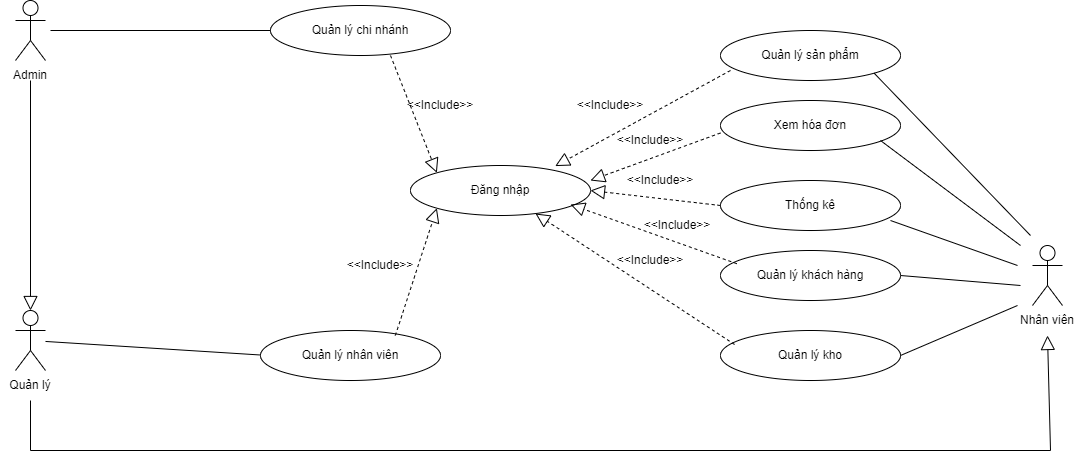

The diagram above was exported from draw.io. Its source (the exported page's mxGraphModel, read from the mxfile embedded in the PNG):
<mxGraphModel dx="1278" dy="588" grid="0" gridSize="10" guides="1" tooltips="1" connect="1" arrows="1" fold="1" page="1" pageScale="1" pageWidth="1654" pageHeight="1169" math="0" shadow="0">
  <root>
    <mxCell id="0" />
    <mxCell id="1" parent="0" />
    <mxCell id="7bWSgcxVlXug99r-DMFZ-1" value="Actor" style="shape=umlActor;verticalLabelPosition=bottom;verticalAlign=top;html=1;outlineConnect=0;labelPadding=0;noLabel=1;" parent="1" vertex="1">
      <mxGeometry x="135" y="150" width="30" height="60" as="geometry" />
    </mxCell>
    <mxCell id="7bWSgcxVlXug99r-DMFZ-2" value="Admin" style="text;html=1;strokeColor=none;fillColor=none;align=center;verticalAlign=middle;whiteSpace=wrap;rounded=0;" parent="1" vertex="1">
      <mxGeometry x="120" y="210" width="60" height="30" as="geometry" />
    </mxCell>
    <mxCell id="7bWSgcxVlXug99r-DMFZ-3" value="Actor" style="shape=umlActor;verticalLabelPosition=bottom;verticalAlign=top;html=1;outlineConnect=0;labelPadding=0;noLabel=1;" parent="1" vertex="1">
      <mxGeometry x="1152" y="395" width="30" height="60" as="geometry" />
    </mxCell>
    <mxCell id="7bWSgcxVlXug99r-DMFZ-4" value="Nhân viên" style="text;html=1;strokeColor=none;fillColor=none;align=center;verticalAlign=middle;whiteSpace=wrap;rounded=0;" parent="1" vertex="1">
      <mxGeometry x="1137" y="455" width="60" height="30" as="geometry" />
    </mxCell>
    <mxCell id="7bWSgcxVlXug99r-DMFZ-5" value="Actor" style="shape=umlActor;verticalLabelPosition=bottom;verticalAlign=top;html=1;outlineConnect=0;labelPadding=0;noLabel=1;" parent="1" vertex="1">
      <mxGeometry x="135" y="460" width="30" height="60" as="geometry" />
    </mxCell>
    <mxCell id="7bWSgcxVlXug99r-DMFZ-6" value="Quản lý" style="text;html=1;strokeColor=none;fillColor=none;align=center;verticalAlign=middle;whiteSpace=wrap;rounded=0;" parent="1" vertex="1">
      <mxGeometry x="120" y="520" width="60" height="30" as="geometry" />
    </mxCell>
    <mxCell id="7bWSgcxVlXug99r-DMFZ-7" value="Quản lý chi nhánh" style="ellipse;whiteSpace=wrap;html=1;" parent="1" vertex="1">
      <mxGeometry x="390" y="155" width="180" height="50" as="geometry" />
    </mxCell>
    <mxCell id="7bWSgcxVlXug99r-DMFZ-8" value="Quản lý sản phẩm" style="ellipse;whiteSpace=wrap;html=1;" parent="1" vertex="1">
      <mxGeometry x="840" y="180" width="180" height="50" as="geometry" />
    </mxCell>
    <mxCell id="7bWSgcxVlXug99r-DMFZ-10" value="Quản lý kho" style="ellipse;whiteSpace=wrap;html=1;" parent="1" vertex="1">
      <mxGeometry x="840" y="480" width="180" height="50" as="geometry" />
    </mxCell>
    <mxCell id="7bWSgcxVlXug99r-DMFZ-11" value="Thống kê" style="ellipse;whiteSpace=wrap;html=1;" parent="1" vertex="1">
      <mxGeometry x="840" y="330" width="180" height="50" as="geometry" />
    </mxCell>
    <mxCell id="7bWSgcxVlXug99r-DMFZ-12" value="Quản lý nhân viên" style="ellipse;whiteSpace=wrap;html=1;" parent="1" vertex="1">
      <mxGeometry x="380" y="480" width="180" height="50" as="geometry" />
    </mxCell>
    <mxCell id="7bWSgcxVlXug99r-DMFZ-16" value="Xem hóa đơn" style="ellipse;whiteSpace=wrap;html=1;" parent="1" vertex="1">
      <mxGeometry x="840" y="250" width="180" height="50" as="geometry" />
    </mxCell>
    <mxCell id="7bWSgcxVlXug99r-DMFZ-17" value="" style="endArrow=none;html=1;rounded=0;entryX=0;entryY=0.5;entryDx=0;entryDy=0;" parent="1" target="7bWSgcxVlXug99r-DMFZ-7" edge="1">
      <mxGeometry width="50" height="50" relative="1" as="geometry">
        <mxPoint x="170" y="180" as="sourcePoint" />
        <mxPoint x="690" y="360" as="targetPoint" />
      </mxGeometry>
    </mxCell>
    <mxCell id="7bWSgcxVlXug99r-DMFZ-18" value="" style="endArrow=none;html=1;rounded=0;entryX=0;entryY=0.5;entryDx=0;entryDy=0;" parent="1" source="7bWSgcxVlXug99r-DMFZ-5" edge="1">
      <mxGeometry width="50" height="50" relative="1" as="geometry">
        <mxPoint x="250" y="504.5" as="sourcePoint" />
        <mxPoint x="380" y="504.5" as="targetPoint" />
      </mxGeometry>
    </mxCell>
    <mxCell id="7bWSgcxVlXug99r-DMFZ-19" value="" style="endArrow=none;html=1;rounded=0;exitX=1;exitY=1;exitDx=0;exitDy=0;" parent="1" source="7bWSgcxVlXug99r-DMFZ-8" edge="1">
      <mxGeometry width="50" height="50" relative="1" as="geometry">
        <mxPoint x="740" y="345" as="sourcePoint" />
        <mxPoint x="1150" y="385" as="targetPoint" />
      </mxGeometry>
    </mxCell>
    <mxCell id="7bWSgcxVlXug99r-DMFZ-20" value="" style="endArrow=none;html=1;rounded=0;" parent="1" edge="1">
      <mxGeometry width="50" height="50" relative="1" as="geometry">
        <mxPoint x="1000" y="290" as="sourcePoint" />
        <mxPoint x="1140" y="395" as="targetPoint" />
      </mxGeometry>
    </mxCell>
    <mxCell id="7bWSgcxVlXug99r-DMFZ-21" value="" style="endArrow=none;html=1;rounded=0;" parent="1" edge="1">
      <mxGeometry width="50" height="50" relative="1" as="geometry">
        <mxPoint x="1010" y="370" as="sourcePoint" />
        <mxPoint x="1137" y="415" as="targetPoint" />
      </mxGeometry>
    </mxCell>
    <mxCell id="7bWSgcxVlXug99r-DMFZ-22" value="" style="endArrow=none;html=1;rounded=0;exitX=1;exitY=0.5;exitDx=0;exitDy=0;startArrow=none;" parent="1" source="7bWSgcxVlXug99r-DMFZ-9" edge="1">
      <mxGeometry width="50" height="50" relative="1" as="geometry">
        <mxPoint x="949.9996103067897" y="435.6676695296638" as="sourcePoint" />
        <mxPoint x="1140" y="435" as="targetPoint" />
      </mxGeometry>
    </mxCell>
    <mxCell id="7bWSgcxVlXug99r-DMFZ-23" value="" style="endArrow=none;html=1;rounded=0;exitX=1;exitY=1;exitDx=0;exitDy=0;entryX=0;entryY=0;entryDx=0;entryDy=0;" parent="1" target="7bWSgcxVlXug99r-DMFZ-4" edge="1">
      <mxGeometry width="50" height="50" relative="1" as="geometry">
        <mxPoint x="1019.9996103067897" y="504.99766952966377" as="sourcePoint" />
        <mxPoint x="1230" y="573.66" as="targetPoint" />
      </mxGeometry>
    </mxCell>
    <mxCell id="7bWSgcxVlXug99r-DMFZ-24" value="Đăng nhập" style="ellipse;whiteSpace=wrap;html=1;" parent="1" vertex="1">
      <mxGeometry x="530" y="315" width="180" height="50" as="geometry" />
    </mxCell>
    <mxCell id="7bWSgcxVlXug99r-DMFZ-9" value="Quản lý&amp;nbsp;khách hàng" style="ellipse;whiteSpace=wrap;html=1;" parent="1" vertex="1">
      <mxGeometry x="840" y="400" width="180" height="50" as="geometry" />
    </mxCell>
    <mxCell id="7bWSgcxVlXug99r-DMFZ-26" value="" style="endArrow=block;dashed=1;endFill=0;endSize=12;html=1;rounded=0;entryX=0;entryY=0;entryDx=0;entryDy=0;exitX=1;exitY=1;exitDx=0;exitDy=0;" parent="1" target="7bWSgcxVlXug99r-DMFZ-24" edge="1">
      <mxGeometry width="160" relative="1" as="geometry">
        <mxPoint x="509.99640687119273" y="205.00213562373085" as="sourcePoint" />
        <mxPoint x="615.1435931288122" y="316.71786437627077" as="targetPoint" />
      </mxGeometry>
    </mxCell>
    <mxCell id="7bWSgcxVlXug99r-DMFZ-27" value="&amp;lt;&amp;lt;Include&amp;gt;&amp;gt;" style="text;html=1;strokeColor=none;fillColor=none;align=center;verticalAlign=middle;whiteSpace=wrap;rounded=0;" parent="1" vertex="1">
      <mxGeometry x="530" y="240" width="60" height="30" as="geometry" />
    </mxCell>
    <mxCell id="7bWSgcxVlXug99r-DMFZ-41" value="" style="endArrow=block;dashed=1;endFill=0;endSize=12;html=1;rounded=0;entryX=0;entryY=1;entryDx=0;entryDy=0;exitX=1;exitY=1;exitDx=0;exitDy=0;fontStyle=1" parent="1" target="7bWSgcxVlXug99r-DMFZ-24" edge="1">
      <mxGeometry width="160" relative="1" as="geometry">
        <mxPoint x="514.8564068711927" y="485.00213562373085" as="sourcePoint" />
        <mxPoint x="620.0035931288122" y="596.7178643762708" as="targetPoint" />
      </mxGeometry>
    </mxCell>
    <mxCell id="7bWSgcxVlXug99r-DMFZ-42" value="" style="endArrow=block;dashed=1;endFill=0;endSize=12;html=1;rounded=0;exitX=0.078;exitY=0.28;exitDx=0;exitDy=0;exitPerimeter=0;" parent="1" source="7bWSgcxVlXug99r-DMFZ-10" target="7bWSgcxVlXug99r-DMFZ-24" edge="1">
      <mxGeometry width="160" relative="1" as="geometry">
        <mxPoint x="659.9964068711926" y="553.6621356237307" as="sourcePoint" />
        <mxPoint x="701.5003896932106" y="426.3376695296636" as="targetPoint" />
      </mxGeometry>
    </mxCell>
    <mxCell id="7bWSgcxVlXug99r-DMFZ-43" value="" style="endArrow=block;dashed=1;endFill=0;endSize=12;html=1;rounded=0;exitX=0.091;exitY=0.264;exitDx=0;exitDy=0;exitPerimeter=0;" parent="1" source="7bWSgcxVlXug99r-DMFZ-9" edge="1">
      <mxGeometry width="160" relative="1" as="geometry">
        <mxPoint x="889.04" y="485" as="sourcePoint" />
        <mxPoint x="689.9973284525947" y="354.032429836323" as="targetPoint" />
      </mxGeometry>
    </mxCell>
    <mxCell id="7bWSgcxVlXug99r-DMFZ-44" value="" style="endArrow=block;dashed=1;endFill=0;endSize=12;html=1;rounded=0;exitX=0;exitY=0.5;exitDx=0;exitDy=0;" parent="1" source="7bWSgcxVlXug99r-DMFZ-11" edge="1">
      <mxGeometry width="160" relative="1" as="geometry">
        <mxPoint x="909.04" y="470.97" as="sourcePoint" />
        <mxPoint x="709.9973284525947" y="340.002429836323" as="targetPoint" />
      </mxGeometry>
    </mxCell>
    <mxCell id="7bWSgcxVlXug99r-DMFZ-45" value="" style="endArrow=block;dashed=1;endFill=0;endSize=12;html=1;rounded=0;exitX=0;exitY=0.5;exitDx=0;exitDy=0;entryX=0.804;entryY=0.012;entryDx=0;entryDy=0;entryPerimeter=0;" parent="1" target="7bWSgcxVlXug99r-DMFZ-24" edge="1">
      <mxGeometry width="160" relative="1" as="geometry">
        <mxPoint x="850" y="220" as="sourcePoint" />
        <mxPoint x="719.9973284525947" y="205.00242983632302" as="targetPoint" />
      </mxGeometry>
    </mxCell>
    <mxCell id="7bWSgcxVlXug99r-DMFZ-46" value="" style="endArrow=block;dashed=1;endFill=0;endSize=12;html=1;rounded=0;exitX=0;exitY=0.5;exitDx=0;exitDy=0;entryX=1;entryY=0.3;entryDx=0;entryDy=0;entryPerimeter=0;" parent="1" target="7bWSgcxVlXug99r-DMFZ-24" edge="1">
      <mxGeometry width="160" relative="1" as="geometry">
        <mxPoint x="840" y="282.5" as="sourcePoint" />
        <mxPoint x="709.9973284525947" y="267.502429836323" as="targetPoint" />
      </mxGeometry>
    </mxCell>
    <mxCell id="7bWSgcxVlXug99r-DMFZ-47" value="&amp;lt;&amp;lt;Include&amp;gt;&amp;gt;" style="text;html=1;strokeColor=none;fillColor=none;align=center;verticalAlign=middle;whiteSpace=wrap;rounded=0;" parent="1" vertex="1">
      <mxGeometry x="470" y="400" width="60" height="30" as="geometry" />
    </mxCell>
    <mxCell id="7bWSgcxVlXug99r-DMFZ-48" value="&amp;lt;&amp;lt;Include&amp;gt;&amp;gt;" style="text;html=1;strokeColor=none;fillColor=none;align=center;verticalAlign=middle;whiteSpace=wrap;rounded=0;" parent="1" vertex="1">
      <mxGeometry x="700" y="240" width="60" height="30" as="geometry" />
    </mxCell>
    <mxCell id="7bWSgcxVlXug99r-DMFZ-49" value="&amp;lt;&amp;lt;Include&amp;gt;&amp;gt;" style="text;html=1;strokeColor=none;fillColor=none;align=center;verticalAlign=middle;whiteSpace=wrap;rounded=0;" parent="1" vertex="1">
      <mxGeometry x="740" y="280" width="60" height="20" as="geometry" />
    </mxCell>
    <mxCell id="7bWSgcxVlXug99r-DMFZ-50" value="&amp;lt;&amp;lt;Include&amp;gt;&amp;gt;" style="text;html=1;strokeColor=none;fillColor=none;align=center;verticalAlign=middle;whiteSpace=wrap;rounded=0;" parent="1" vertex="1">
      <mxGeometry x="750" y="320" width="60" height="20" as="geometry" />
    </mxCell>
    <mxCell id="7bWSgcxVlXug99r-DMFZ-51" value="&amp;lt;&amp;lt;Include&amp;gt;&amp;gt;" style="text;html=1;strokeColor=none;fillColor=none;align=center;verticalAlign=middle;whiteSpace=wrap;rounded=0;" parent="1" vertex="1">
      <mxGeometry x="767" y="365" width="60" height="20" as="geometry" />
    </mxCell>
    <mxCell id="7bWSgcxVlXug99r-DMFZ-52" value="&amp;lt;&amp;lt;Include&amp;gt;&amp;gt;" style="text;html=1;strokeColor=none;fillColor=none;align=center;verticalAlign=middle;whiteSpace=wrap;rounded=0;" parent="1" vertex="1">
      <mxGeometry x="740" y="400" width="60" height="20" as="geometry" />
    </mxCell>
    <mxCell id="7bWSgcxVlXug99r-DMFZ-63" value="" style="edgeStyle=none;html=1;endSize=12;endArrow=block;endFill=0;rounded=0;exitX=0.5;exitY=1;exitDx=0;exitDy=0;entryX=0.5;entryY=1;entryDx=0;entryDy=0;" parent="1" source="7bWSgcxVlXug99r-DMFZ-6" target="7bWSgcxVlXug99r-DMFZ-4" edge="1">
      <mxGeometry width="160" relative="1" as="geometry">
        <mxPoint x="800" y="460" as="sourcePoint" />
        <mxPoint x="960" y="460" as="targetPoint" />
        <Array as="points">
          <mxPoint x="150" y="600" />
          <mxPoint x="1170" y="600" />
        </Array>
      </mxGeometry>
    </mxCell>
    <mxCell id="7bWSgcxVlXug99r-DMFZ-64" value="" style="edgeStyle=none;html=1;endSize=12;endArrow=block;endFill=0;rounded=0;entryX=0.5;entryY=0;entryDx=0;entryDy=0;entryPerimeter=0;" parent="1" target="7bWSgcxVlXug99r-DMFZ-5" edge="1">
      <mxGeometry width="160" relative="1" as="geometry">
        <mxPoint x="150" y="230" as="sourcePoint" />
        <mxPoint x="310" y="230" as="targetPoint" />
      </mxGeometry>
    </mxCell>
  </root>
</mxGraphModel>